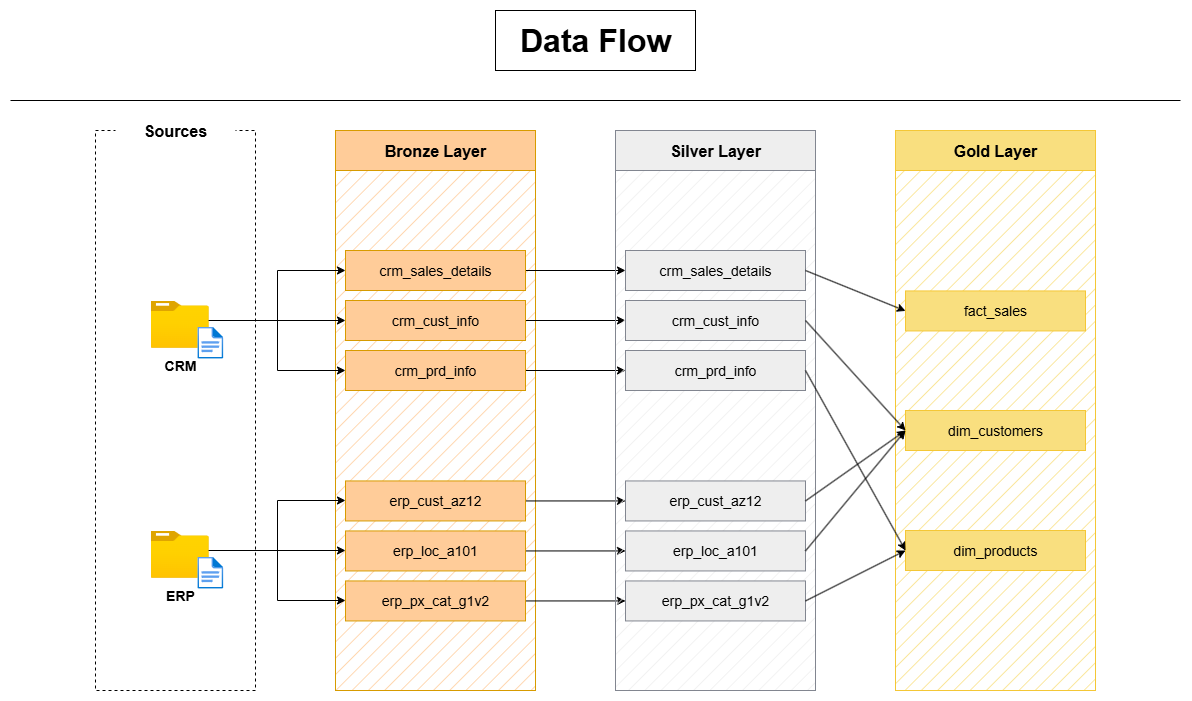

The diagram above was exported from draw.io. Its source (the exported page's mxGraphModel, read from the mxfile embedded in the PNG):
<mxGraphModel dx="1857" dy="1201" grid="1" gridSize="10" guides="1" tooltips="1" connect="1" arrows="1" fold="1" page="1" pageScale="1" pageWidth="1169" pageHeight="827" math="0" shadow="0">
  <root>
    <mxCell id="0" />
    <mxCell id="1" parent="0" />
    <mxCell id="SiiVSJo-5GTreBG3eK0S-2" value="" style="rounded=0;whiteSpace=wrap;html=1;dashed=1;" vertex="1" parent="1">
      <mxGeometry x="85" y="200" width="160" height="560" as="geometry" />
    </mxCell>
    <mxCell id="SiiVSJo-5GTreBG3eK0S-18" value="Sources" style="rounded=0;whiteSpace=wrap;html=1;fontStyle=1;fontSize=16;fontFamily=Helvetica;strokeColor=none;" vertex="1" parent="1">
      <mxGeometry x="105" y="180" width="120" height="40" as="geometry" />
    </mxCell>
    <mxCell id="SiiVSJo-5GTreBG3eK0S-21" value="" style="group" vertex="1" connectable="0" parent="1">
      <mxGeometry x="140" y="370" width="76" height="60.88" as="geometry" />
    </mxCell>
    <mxCell id="SiiVSJo-5GTreBG3eK0S-22" value="" style="image;aspect=fixed;html=1;points=[];align=center;fontSize=12;image=img/lib/azure2/general/Folder_Blank.svg;" vertex="1" parent="SiiVSJo-5GTreBG3eK0S-21">
      <mxGeometry width="58.271895543789974" height="47.293401720714755" as="geometry" />
    </mxCell>
    <mxCell id="SiiVSJo-5GTreBG3eK0S-23" value="" style="image;aspect=fixed;html=1;points=[];align=center;fontSize=12;image=img/lib/azure2/general/File.svg;" vertex="1" parent="SiiVSJo-5GTreBG3eK0S-21">
      <mxGeometry x="46.84931506849315" y="26.128841826604898" width="25.9955879108758" height="32.03027796161482" as="geometry" />
    </mxCell>
    <mxCell id="SiiVSJo-5GTreBG3eK0S-24" value="CRM" style="text;strokeColor=none;align=center;fillColor=none;html=1;verticalAlign=middle;whiteSpace=wrap;rounded=0;fontSize=14;fontStyle=1" vertex="1" parent="1">
      <mxGeometry x="140" y="420" width="60" height="30" as="geometry" />
    </mxCell>
    <mxCell id="SiiVSJo-5GTreBG3eK0S-25" value="" style="rounded=0;whiteSpace=wrap;html=1;fillStyle=hatch;fillColor=#FFCC99;strokeColor=#D79B00;" vertex="1" parent="1">
      <mxGeometry x="325" y="240" width="200" height="520" as="geometry" />
    </mxCell>
    <mxCell id="SiiVSJo-5GTreBG3eK0S-29" value="&lt;font style=&quot;font-size: 16px;&quot;&gt;&lt;b style=&quot;&quot;&gt;Bronze Layer&lt;/b&gt;&lt;/font&gt;" style="rounded=0;whiteSpace=wrap;html=1;fillColor=#FFCC99;strokeColor=#D79B00;" vertex="1" parent="1">
      <mxGeometry x="325" y="200" width="200" height="40" as="geometry" />
    </mxCell>
    <mxCell id="SiiVSJo-5GTreBG3eK0S-63" style="edgeStyle=orthogonalEdgeStyle;rounded=0;orthogonalLoop=1;jettySize=auto;html=1;" edge="1" parent="1" source="SiiVSJo-5GTreBG3eK0S-30" target="SiiVSJo-5GTreBG3eK0S-49">
      <mxGeometry relative="1" as="geometry" />
    </mxCell>
    <mxCell id="SiiVSJo-5GTreBG3eK0S-30" value="&lt;font style=&quot;font-size: 14px;&quot;&gt;crm_sales_details&lt;/font&gt;" style="rounded=0;whiteSpace=wrap;html=1;fillColor=#ffcc99;strokeColor=#D79B00;" vertex="1" parent="1">
      <mxGeometry x="335" y="320" width="180" height="40" as="geometry" />
    </mxCell>
    <mxCell id="SiiVSJo-5GTreBG3eK0S-64" style="edgeStyle=orthogonalEdgeStyle;rounded=0;orthogonalLoop=1;jettySize=auto;html=1;entryX=0;entryY=0.5;entryDx=0;entryDy=0;" edge="1" parent="1" source="SiiVSJo-5GTreBG3eK0S-31" target="SiiVSJo-5GTreBG3eK0S-50">
      <mxGeometry relative="1" as="geometry" />
    </mxCell>
    <mxCell id="SiiVSJo-5GTreBG3eK0S-31" value="&lt;font style=&quot;font-size: 14px;&quot;&gt;crm_cust_info&lt;/font&gt;" style="rounded=0;whiteSpace=wrap;html=1;fillColor=#ffcc99;strokeColor=#D79B00;" vertex="1" parent="1">
      <mxGeometry x="335" y="370" width="180" height="40" as="geometry" />
    </mxCell>
    <mxCell id="SiiVSJo-5GTreBG3eK0S-65" style="edgeStyle=orthogonalEdgeStyle;rounded=0;orthogonalLoop=1;jettySize=auto;html=1;entryX=0;entryY=0.5;entryDx=0;entryDy=0;" edge="1" parent="1" source="SiiVSJo-5GTreBG3eK0S-32" target="SiiVSJo-5GTreBG3eK0S-51">
      <mxGeometry relative="1" as="geometry" />
    </mxCell>
    <mxCell id="SiiVSJo-5GTreBG3eK0S-32" value="&lt;font style=&quot;font-size: 14px;&quot;&gt;crm_prd_info&lt;/font&gt;" style="rounded=0;whiteSpace=wrap;html=1;fillColor=#ffcc99;strokeColor=#D79B00;" vertex="1" parent="1">
      <mxGeometry x="335" y="420" width="180" height="40" as="geometry" />
    </mxCell>
    <mxCell id="SiiVSJo-5GTreBG3eK0S-66" style="edgeStyle=orthogonalEdgeStyle;rounded=0;orthogonalLoop=1;jettySize=auto;html=1;entryX=0;entryY=0.5;entryDx=0;entryDy=0;" edge="1" parent="1" source="SiiVSJo-5GTreBG3eK0S-33" target="SiiVSJo-5GTreBG3eK0S-52">
      <mxGeometry relative="1" as="geometry" />
    </mxCell>
    <mxCell id="SiiVSJo-5GTreBG3eK0S-33" value="&lt;font style=&quot;font-size: 14px;&quot;&gt;erp_cust_az12&lt;/font&gt;" style="rounded=0;whiteSpace=wrap;html=1;fillColor=#ffcc99;strokeColor=#D79B00;" vertex="1" parent="1">
      <mxGeometry x="335" y="550.44" width="180" height="40" as="geometry" />
    </mxCell>
    <mxCell id="SiiVSJo-5GTreBG3eK0S-67" style="edgeStyle=orthogonalEdgeStyle;rounded=0;orthogonalLoop=1;jettySize=auto;html=1;entryX=0;entryY=0.5;entryDx=0;entryDy=0;" edge="1" parent="1" source="SiiVSJo-5GTreBG3eK0S-34" target="SiiVSJo-5GTreBG3eK0S-53">
      <mxGeometry relative="1" as="geometry" />
    </mxCell>
    <mxCell id="SiiVSJo-5GTreBG3eK0S-34" value="&lt;font style=&quot;font-size: 14px;&quot;&gt;erp_loc_a101&lt;/font&gt;" style="rounded=0;whiteSpace=wrap;html=1;fillColor=#ffcc99;strokeColor=#D79B00;" vertex="1" parent="1">
      <mxGeometry x="335" y="600.44" width="180" height="40" as="geometry" />
    </mxCell>
    <mxCell id="SiiVSJo-5GTreBG3eK0S-68" style="edgeStyle=orthogonalEdgeStyle;rounded=0;orthogonalLoop=1;jettySize=auto;html=1;entryX=0;entryY=0.5;entryDx=0;entryDy=0;" edge="1" parent="1" source="SiiVSJo-5GTreBG3eK0S-35" target="SiiVSJo-5GTreBG3eK0S-54">
      <mxGeometry relative="1" as="geometry" />
    </mxCell>
    <mxCell id="SiiVSJo-5GTreBG3eK0S-35" value="&lt;font style=&quot;font-size: 14px;&quot;&gt;erp_px_cat_g1v2&lt;/font&gt;" style="rounded=0;whiteSpace=wrap;html=1;fillColor=#ffcc99;strokeColor=#D79B00;" vertex="1" parent="1">
      <mxGeometry x="335" y="650.44" width="180" height="40" as="geometry" />
    </mxCell>
    <mxCell id="SiiVSJo-5GTreBG3eK0S-47" value="" style="rounded=0;whiteSpace=wrap;html=1;fillStyle=hatch;fillColor=#eeeeee;strokeColor=light-dark(#828690,#BABDC0);" vertex="1" parent="1">
      <mxGeometry x="605" y="240" width="200" height="520" as="geometry" />
    </mxCell>
    <mxCell id="SiiVSJo-5GTreBG3eK0S-48" value="&lt;span style=&quot;font-size: 16px;&quot;&gt;&lt;b&gt;Silver Layer&lt;/b&gt;&lt;/span&gt;" style="rounded=0;whiteSpace=wrap;html=1;fillColor=#eeeeee;strokeColor=light-dark(#828690,#BABDC0);" vertex="1" parent="1">
      <mxGeometry x="605" y="200" width="200" height="40" as="geometry" />
    </mxCell>
    <mxCell id="SiiVSJo-5GTreBG3eK0S-49" value="&lt;font style=&quot;font-size: 14px;&quot;&gt;crm_sales_details&lt;/font&gt;" style="rounded=0;whiteSpace=wrap;html=1;fillColor=#eeeeee;strokeColor=light-dark(#828690,#BABDC0);" vertex="1" parent="1">
      <mxGeometry x="615" y="320" width="180" height="40" as="geometry" />
    </mxCell>
    <mxCell id="SiiVSJo-5GTreBG3eK0S-50" value="&lt;font style=&quot;font-size: 14px;&quot;&gt;crm_cust_info&lt;/font&gt;" style="rounded=0;whiteSpace=wrap;html=1;fillColor=#eeeeee;strokeColor=light-dark(#828690,#BABDC0);" vertex="1" parent="1">
      <mxGeometry x="615" y="370" width="180" height="40" as="geometry" />
    </mxCell>
    <mxCell id="SiiVSJo-5GTreBG3eK0S-51" value="&lt;font style=&quot;font-size: 14px;&quot;&gt;crm_prd_info&lt;/font&gt;" style="rounded=0;whiteSpace=wrap;html=1;fillColor=#eeeeee;strokeColor=light-dark(#828690,#BABDC0);" vertex="1" parent="1">
      <mxGeometry x="615" y="420" width="180" height="40" as="geometry" />
    </mxCell>
    <mxCell id="SiiVSJo-5GTreBG3eK0S-52" value="&lt;font style=&quot;font-size: 14px;&quot;&gt;erp_cust_az12&lt;/font&gt;" style="rounded=0;whiteSpace=wrap;html=1;fillColor=#eeeeee;strokeColor=light-dark(#828690,#BABDC0);" vertex="1" parent="1">
      <mxGeometry x="615" y="550.44" width="180" height="40" as="geometry" />
    </mxCell>
    <mxCell id="SiiVSJo-5GTreBG3eK0S-53" value="&lt;font style=&quot;font-size: 14px;&quot;&gt;erp_loc_a101&lt;/font&gt;" style="rounded=0;whiteSpace=wrap;html=1;fillColor=#eeeeee;strokeColor=light-dark(#828690,#BABDC0);" vertex="1" parent="1">
      <mxGeometry x="615" y="600.44" width="180" height="40" as="geometry" />
    </mxCell>
    <mxCell id="SiiVSJo-5GTreBG3eK0S-54" value="&lt;font style=&quot;font-size: 14px;&quot;&gt;erp_px_cat_g1v2&lt;/font&gt;" style="rounded=0;whiteSpace=wrap;html=1;fillColor=#eeeeee;strokeColor=light-dark(#828690,#BABDC0);" vertex="1" parent="1">
      <mxGeometry x="615" y="650.44" width="180" height="40" as="geometry" />
    </mxCell>
    <mxCell id="SiiVSJo-5GTreBG3eK0S-55" value="" style="rounded=0;whiteSpace=wrap;html=1;fillStyle=hatch;fillColor=#F9DF7F;strokeColor=light-dark(#F4C736,#D4AF37);" vertex="1" parent="1">
      <mxGeometry x="885" y="240" width="200" height="520" as="geometry" />
    </mxCell>
    <mxCell id="SiiVSJo-5GTreBG3eK0S-56" value="&lt;span style=&quot;font-size: 16px;&quot;&gt;&lt;b&gt;Gold Layer&lt;/b&gt;&lt;/span&gt;" style="rounded=0;whiteSpace=wrap;html=1;fillColor=#F9DF7F;strokeColor=light-dark(#F4C736,#D4AF37);" vertex="1" parent="1">
      <mxGeometry x="885" y="200" width="200" height="40" as="geometry" />
    </mxCell>
    <mxCell id="SiiVSJo-5GTreBG3eK0S-57" value="&lt;font style=&quot;font-size: 14px;&quot;&gt;fact_sales&lt;/font&gt;" style="rounded=0;whiteSpace=wrap;html=1;fillColor=#F9DF7F;strokeColor=light-dark(#F4C736,#D4AF37);" vertex="1" parent="1">
      <mxGeometry x="895" y="360.44" width="180" height="40" as="geometry" />
    </mxCell>
    <mxCell id="SiiVSJo-5GTreBG3eK0S-58" value="&lt;font style=&quot;font-size: 14px;&quot;&gt;dim_customers&lt;/font&gt;" style="rounded=0;whiteSpace=wrap;html=1;fillColor=#F9DF7F;strokeColor=light-dark(#F4C736,#D4AF37);" vertex="1" parent="1">
      <mxGeometry x="895" y="480" width="180" height="40" as="geometry" />
    </mxCell>
    <mxCell id="SiiVSJo-5GTreBG3eK0S-59" value="&lt;font style=&quot;font-size: 14px;&quot;&gt;dim_products&lt;/font&gt;" style="rounded=0;whiteSpace=wrap;html=1;fillColor=#F9DF7F;strokeColor=light-dark(#F4C736,#D4AF37);" vertex="1" parent="1">
      <mxGeometry x="895" y="600" width="180" height="40" as="geometry" />
    </mxCell>
    <mxCell id="SiiVSJo-5GTreBG3eK0S-75" value="" style="endArrow=classic;html=1;rounded=0;entryX=0;entryY=0.5;entryDx=0;entryDy=0;exitX=1;exitY=0.5;exitDx=0;exitDy=0;" edge="1" parent="1" source="SiiVSJo-5GTreBG3eK0S-50" target="SiiVSJo-5GTreBG3eK0S-58">
      <mxGeometry width="50" height="50" relative="1" as="geometry">
        <mxPoint x="805" y="560" as="sourcePoint" />
        <mxPoint x="855" y="510" as="targetPoint" />
      </mxGeometry>
    </mxCell>
    <mxCell id="SiiVSJo-5GTreBG3eK0S-76" value="" style="endArrow=classic;html=1;rounded=0;entryX=0;entryY=0.5;entryDx=0;entryDy=0;exitX=1;exitY=0.5;exitDx=0;exitDy=0;" edge="1" parent="1" source="SiiVSJo-5GTreBG3eK0S-53" target="SiiVSJo-5GTreBG3eK0S-58">
      <mxGeometry width="50" height="50" relative="1" as="geometry">
        <mxPoint x="835" y="540" as="sourcePoint" />
        <mxPoint x="935" y="650" as="targetPoint" />
      </mxGeometry>
    </mxCell>
    <mxCell id="SiiVSJo-5GTreBG3eK0S-77" value="" style="endArrow=classic;html=1;rounded=0;entryX=0;entryY=0.5;entryDx=0;entryDy=0;exitX=1;exitY=0.5;exitDx=0;exitDy=0;" edge="1" parent="1" source="SiiVSJo-5GTreBG3eK0S-52" target="SiiVSJo-5GTreBG3eK0S-58">
      <mxGeometry width="50" height="50" relative="1" as="geometry">
        <mxPoint x="715" y="730" as="sourcePoint" />
        <mxPoint x="815" y="610" as="targetPoint" />
      </mxGeometry>
    </mxCell>
    <mxCell id="SiiVSJo-5GTreBG3eK0S-78" value="" style="endArrow=classic;html=1;rounded=0;entryX=0;entryY=0.5;entryDx=0;entryDy=0;exitX=1;exitY=0.5;exitDx=0;exitDy=0;" edge="1" parent="1" source="SiiVSJo-5GTreBG3eK0S-51" target="SiiVSJo-5GTreBG3eK0S-59">
      <mxGeometry width="50" height="50" relative="1" as="geometry">
        <mxPoint x="755" y="600" as="sourcePoint" />
        <mxPoint x="855" y="710" as="targetPoint" />
      </mxGeometry>
    </mxCell>
    <mxCell id="SiiVSJo-5GTreBG3eK0S-79" value="" style="endArrow=classic;html=1;rounded=0;entryX=0;entryY=0.5;entryDx=0;entryDy=0;exitX=1;exitY=0.5;exitDx=0;exitDy=0;" edge="1" parent="1" source="SiiVSJo-5GTreBG3eK0S-54" target="SiiVSJo-5GTreBG3eK0S-59">
      <mxGeometry width="50" height="50" relative="1" as="geometry">
        <mxPoint x="895" y="640" as="sourcePoint" />
        <mxPoint x="995" y="750" as="targetPoint" />
      </mxGeometry>
    </mxCell>
    <mxCell id="SiiVSJo-5GTreBG3eK0S-80" value="" style="endArrow=classic;html=1;rounded=0;entryX=0;entryY=0.5;entryDx=0;entryDy=0;exitX=1;exitY=0.5;exitDx=0;exitDy=0;" edge="1" parent="1" source="SiiVSJo-5GTreBG3eK0S-49" target="SiiVSJo-5GTreBG3eK0S-57">
      <mxGeometry width="50" height="50" relative="1" as="geometry">
        <mxPoint x="615" y="230" as="sourcePoint" />
        <mxPoint x="715" y="340" as="targetPoint" />
      </mxGeometry>
    </mxCell>
    <mxCell id="SiiVSJo-5GTreBG3eK0S-81" value="" style="endArrow=none;html=1;rounded=0;strokeWidth=1;" edge="1" parent="1">
      <mxGeometry width="50" height="50" relative="1" as="geometry">
        <mxPoint y="170" as="sourcePoint" />
        <mxPoint x="1170" y="170" as="targetPoint" />
      </mxGeometry>
    </mxCell>
    <mxCell id="SiiVSJo-5GTreBG3eK0S-83" value="&lt;b&gt;&lt;font style=&quot;font-size: 32px;&quot;&gt;Data Flow&lt;/font&gt;&lt;/b&gt;" style="rounded=0;whiteSpace=wrap;html=1;strokeColor=default;" vertex="1" parent="1">
      <mxGeometry x="485" y="80" width="200" height="60" as="geometry" />
    </mxCell>
    <mxCell id="SiiVSJo-5GTreBG3eK0S-91" style="edgeStyle=orthogonalEdgeStyle;rounded=0;orthogonalLoop=1;jettySize=auto;html=1;entryX=0;entryY=0.5;entryDx=0;entryDy=0;" edge="1" parent="1" source="SiiVSJo-5GTreBG3eK0S-22" target="SiiVSJo-5GTreBG3eK0S-30">
      <mxGeometry relative="1" as="geometry">
        <Array as="points">
          <mxPoint x="267" y="390" />
          <mxPoint x="267" y="340" />
        </Array>
      </mxGeometry>
    </mxCell>
    <mxCell id="SiiVSJo-5GTreBG3eK0S-92" style="edgeStyle=orthogonalEdgeStyle;rounded=0;orthogonalLoop=1;jettySize=auto;html=1;entryX=0;entryY=0.5;entryDx=0;entryDy=0;" edge="1" parent="1" source="SiiVSJo-5GTreBG3eK0S-22" target="SiiVSJo-5GTreBG3eK0S-32">
      <mxGeometry relative="1" as="geometry">
        <Array as="points">
          <mxPoint x="267" y="390" />
          <mxPoint x="267" y="440" />
        </Array>
      </mxGeometry>
    </mxCell>
    <mxCell id="SiiVSJo-5GTreBG3eK0S-93" value="" style="endArrow=classic;html=1;rounded=0;entryX=0;entryY=0.5;entryDx=0;entryDy=0;" edge="1" parent="1" target="SiiVSJo-5GTreBG3eK0S-31">
      <mxGeometry width="50" height="50" relative="1" as="geometry">
        <mxPoint x="260" y="390" as="sourcePoint" />
        <mxPoint x="750" y="280" as="targetPoint" />
      </mxGeometry>
    </mxCell>
    <mxCell id="SiiVSJo-5GTreBG3eK0S-94" value="" style="group" vertex="1" connectable="0" parent="1">
      <mxGeometry x="140" y="600" width="76" height="60.88" as="geometry" />
    </mxCell>
    <mxCell id="SiiVSJo-5GTreBG3eK0S-95" value="" style="image;aspect=fixed;html=1;points=[];align=center;fontSize=12;image=img/lib/azure2/general/Folder_Blank.svg;" vertex="1" parent="SiiVSJo-5GTreBG3eK0S-94">
      <mxGeometry width="58.271895543789974" height="47.293401720714755" as="geometry" />
    </mxCell>
    <mxCell id="SiiVSJo-5GTreBG3eK0S-96" value="" style="image;aspect=fixed;html=1;points=[];align=center;fontSize=12;image=img/lib/azure2/general/File.svg;" vertex="1" parent="SiiVSJo-5GTreBG3eK0S-94">
      <mxGeometry x="46.84931506849315" y="26.128841826604898" width="25.9955879108758" height="32.03027796161482" as="geometry" />
    </mxCell>
    <mxCell id="SiiVSJo-5GTreBG3eK0S-97" value="ERP" style="text;strokeColor=none;align=center;fillColor=none;html=1;verticalAlign=middle;whiteSpace=wrap;rounded=0;fontSize=14;fontStyle=1" vertex="1" parent="1">
      <mxGeometry x="140" y="650" width="60" height="30" as="geometry" />
    </mxCell>
    <mxCell id="SiiVSJo-5GTreBG3eK0S-98" style="edgeStyle=orthogonalEdgeStyle;rounded=0;orthogonalLoop=1;jettySize=auto;html=1;entryX=0;entryY=0.5;entryDx=0;entryDy=0;" edge="1" parent="1" source="SiiVSJo-5GTreBG3eK0S-95">
      <mxGeometry relative="1" as="geometry">
        <mxPoint x="335" y="570" as="targetPoint" />
        <Array as="points">
          <mxPoint x="267" y="620" />
          <mxPoint x="267" y="570" />
        </Array>
      </mxGeometry>
    </mxCell>
    <mxCell id="SiiVSJo-5GTreBG3eK0S-99" style="edgeStyle=orthogonalEdgeStyle;rounded=0;orthogonalLoop=1;jettySize=auto;html=1;entryX=0;entryY=0.5;entryDx=0;entryDy=0;" edge="1" parent="1" source="SiiVSJo-5GTreBG3eK0S-95">
      <mxGeometry relative="1" as="geometry">
        <mxPoint x="335" y="670" as="targetPoint" />
        <Array as="points">
          <mxPoint x="267" y="620" />
          <mxPoint x="267" y="670" />
        </Array>
      </mxGeometry>
    </mxCell>
    <mxCell id="SiiVSJo-5GTreBG3eK0S-100" value="" style="endArrow=classic;html=1;rounded=0;entryX=0;entryY=0.5;entryDx=0;entryDy=0;" edge="1" parent="1">
      <mxGeometry width="50" height="50" relative="1" as="geometry">
        <mxPoint x="260" y="620" as="sourcePoint" />
        <mxPoint x="335" y="620" as="targetPoint" />
      </mxGeometry>
    </mxCell>
  </root>
</mxGraphModel>